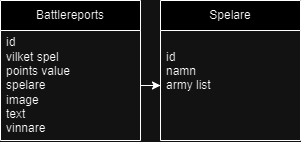

The diagram above was exported from draw.io. Its source (the exported page's mxGraphModel, read from the mxfile embedded in the PNG):
<mxGraphModel dx="955" dy="514" grid="1" gridSize="10" guides="1" tooltips="1" connect="1" arrows="1" fold="1" page="1" pageScale="1" pageWidth="827" pageHeight="1169" math="0" shadow="0">
  <root>
    <mxCell id="0" />
    <mxCell id="1" parent="0" />
    <mxCell id="EcwF1bXiRbniA3tIBr6E-1" value="Battlereports" style="swimlane;fontStyle=0;childLayout=stackLayout;horizontal=1;startSize=30;horizontalStack=0;resizeParent=1;resizeParentMax=0;resizeLast=0;collapsible=1;marginBottom=0;whiteSpace=wrap;html=1;" vertex="1" parent="1">
      <mxGeometry x="40" y="40" width="140" height="140" as="geometry" />
    </mxCell>
    <mxCell id="EcwF1bXiRbniA3tIBr6E-2" value="id&lt;br&gt;vilket spel&lt;br&gt;points value&lt;br&gt;spelare&lt;br&gt;image&lt;br&gt;text&lt;br&gt;vinnare" style="text;strokeColor=none;fillColor=none;align=left;verticalAlign=middle;spacingLeft=4;spacingRight=4;overflow=hidden;points=[[0,0.5],[1,0.5]];portConstraint=eastwest;rotatable=0;whiteSpace=wrap;html=1;" vertex="1" parent="EcwF1bXiRbniA3tIBr6E-1">
      <mxGeometry y="30" width="140" height="110" as="geometry" />
    </mxCell>
    <mxCell id="EcwF1bXiRbniA3tIBr6E-5" value="Spelare" style="swimlane;fontStyle=0;childLayout=stackLayout;horizontal=1;startSize=30;horizontalStack=0;resizeParent=1;resizeParentMax=0;resizeLast=0;collapsible=1;marginBottom=0;whiteSpace=wrap;html=1;" vertex="1" parent="1">
      <mxGeometry x="200" y="40" width="140" height="140" as="geometry" />
    </mxCell>
    <mxCell id="EcwF1bXiRbniA3tIBr6E-6" value="id&lt;br&gt;namn&lt;br&gt;army list&lt;br&gt;&lt;br&gt;&lt;br&gt;" style="text;strokeColor=none;fillColor=none;align=left;verticalAlign=middle;spacingLeft=4;spacingRight=4;overflow=hidden;points=[[0,0.5],[1,0.5]];portConstraint=eastwest;rotatable=0;whiteSpace=wrap;html=1;" vertex="1" parent="EcwF1bXiRbniA3tIBr6E-5">
      <mxGeometry y="30" width="140" height="110" as="geometry" />
    </mxCell>
    <mxCell id="EcwF1bXiRbniA3tIBr6E-8" style="edgeStyle=orthogonalEdgeStyle;rounded=0;orthogonalLoop=1;jettySize=auto;html=1;entryX=0;entryY=0.5;entryDx=0;entryDy=0;" edge="1" parent="1" source="EcwF1bXiRbniA3tIBr6E-2" target="EcwF1bXiRbniA3tIBr6E-6">
      <mxGeometry relative="1" as="geometry" />
    </mxCell>
  </root>
</mxGraphModel>